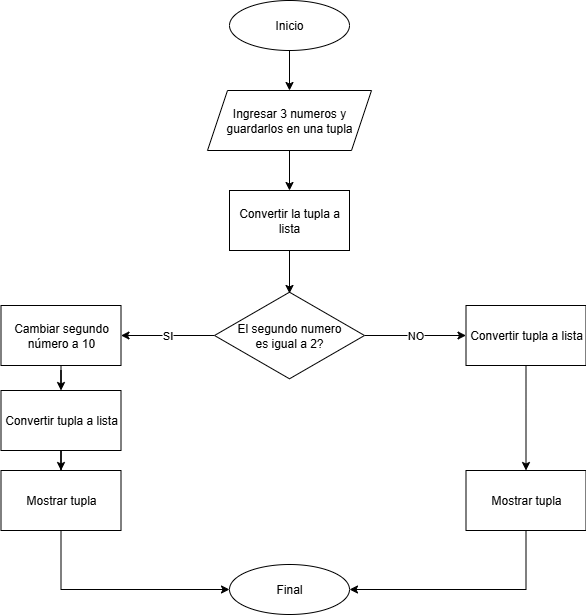

The diagram above was exported from draw.io. Its source (the exported page's mxGraphModel, read from the mxfile embedded in the PNG):
<mxGraphModel dx="825" dy="451" grid="1" gridSize="10" guides="1" tooltips="1" connect="1" arrows="1" fold="1" page="1" pageScale="1" pageWidth="827" pageHeight="1169" math="0" shadow="0">
  <root>
    <mxCell id="m7CMURRaHgA3xzHRWxYK-0" />
    <mxCell id="m7CMURRaHgA3xzHRWxYK-1" parent="m7CMURRaHgA3xzHRWxYK-0" />
    <mxCell id="m7CMURRaHgA3xzHRWxYK-2" style="edgeStyle=orthogonalEdgeStyle;rounded=0;orthogonalLoop=1;jettySize=auto;html=1;exitX=0.5;exitY=1;exitDx=0;exitDy=0;entryX=0.5;entryY=0;entryDx=0;entryDy=0;" parent="m7CMURRaHgA3xzHRWxYK-1" source="m7CMURRaHgA3xzHRWxYK-3" target="m7CMURRaHgA3xzHRWxYK-4" edge="1">
      <mxGeometry relative="1" as="geometry" />
    </mxCell>
    <mxCell id="m7CMURRaHgA3xzHRWxYK-3" value="Inicio" style="ellipse;whiteSpace=wrap;html=1;" parent="m7CMURRaHgA3xzHRWxYK-1" vertex="1">
      <mxGeometry x="354" width="120" height="50" as="geometry" />
    </mxCell>
    <mxCell id="g-kn-6GD_5E64rMo1xt8-1" style="edgeStyle=orthogonalEdgeStyle;rounded=0;orthogonalLoop=1;jettySize=auto;html=1;exitX=0.5;exitY=1;exitDx=0;exitDy=0;" parent="m7CMURRaHgA3xzHRWxYK-1" source="m7CMURRaHgA3xzHRWxYK-4" target="g-kn-6GD_5E64rMo1xt8-0" edge="1">
      <mxGeometry relative="1" as="geometry" />
    </mxCell>
    <mxCell id="m7CMURRaHgA3xzHRWxYK-4" value="Ingresar 3 numeros y guardarlos en una tupla" style="shape=parallelogram;perimeter=parallelogramPerimeter;whiteSpace=wrap;html=1;fixedSize=1;" parent="m7CMURRaHgA3xzHRWxYK-1" vertex="1">
      <mxGeometry x="332" y="90" width="164" height="60" as="geometry" />
    </mxCell>
    <mxCell id="m7CMURRaHgA3xzHRWxYK-5" value="SI" style="edgeStyle=orthogonalEdgeStyle;rounded=0;orthogonalLoop=1;jettySize=auto;html=1;" parent="m7CMURRaHgA3xzHRWxYK-1" source="m7CMURRaHgA3xzHRWxYK-7" target="m7CMURRaHgA3xzHRWxYK-10" edge="1">
      <mxGeometry relative="1" as="geometry" />
    </mxCell>
    <mxCell id="m7CMURRaHgA3xzHRWxYK-6" value="NO" style="edgeStyle=orthogonalEdgeStyle;rounded=0;orthogonalLoop=1;jettySize=auto;html=1;" parent="m7CMURRaHgA3xzHRWxYK-1" source="m7CMURRaHgA3xzHRWxYK-7" target="m7CMURRaHgA3xzHRWxYK-12" edge="1">
      <mxGeometry relative="1" as="geometry" />
    </mxCell>
    <mxCell id="m7CMURRaHgA3xzHRWxYK-7" value="El segundo numero&lt;div&gt;es igual a 2&lt;span style=&quot;background-color: transparent; color: light-dark(rgb(0, 0, 0), rgb(255, 255, 255));&quot;&gt;?&lt;/span&gt;&lt;/div&gt;" style="html=1;whiteSpace=wrap;aspect=fixed;shape=isoRectangle;" parent="m7CMURRaHgA3xzHRWxYK-1" vertex="1">
      <mxGeometry x="339" y="290" width="150" height="90" as="geometry" />
    </mxCell>
    <mxCell id="g-kn-6GD_5E64rMo1xt8-8" value="" style="edgeStyle=orthogonalEdgeStyle;rounded=0;orthogonalLoop=1;jettySize=auto;html=1;" parent="m7CMURRaHgA3xzHRWxYK-1" source="m7CMURRaHgA3xzHRWxYK-10" target="g-kn-6GD_5E64rMo1xt8-7" edge="1">
      <mxGeometry relative="1" as="geometry" />
    </mxCell>
    <mxCell id="m7CMURRaHgA3xzHRWxYK-10" value="Cambiar segundo número a 10" style="whiteSpace=wrap;html=1;" parent="m7CMURRaHgA3xzHRWxYK-1" vertex="1">
      <mxGeometry x="125.5" y="305" width="120" height="60" as="geometry" />
    </mxCell>
    <mxCell id="g-kn-6GD_5E64rMo1xt8-5" value="" style="edgeStyle=orthogonalEdgeStyle;rounded=0;orthogonalLoop=1;jettySize=auto;html=1;" parent="m7CMURRaHgA3xzHRWxYK-1" source="m7CMURRaHgA3xzHRWxYK-12" target="g-kn-6GD_5E64rMo1xt8-4" edge="1">
      <mxGeometry relative="1" as="geometry" />
    </mxCell>
    <mxCell id="m7CMURRaHgA3xzHRWxYK-12" value="Convertir tupla a lista" style="whiteSpace=wrap;html=1;" parent="m7CMURRaHgA3xzHRWxYK-1" vertex="1">
      <mxGeometry x="590.5" y="305" width="120" height="60" as="geometry" />
    </mxCell>
    <mxCell id="m7CMURRaHgA3xzHRWxYK-13" value="Final" style="ellipse;whiteSpace=wrap;html=1;" parent="m7CMURRaHgA3xzHRWxYK-1" vertex="1">
      <mxGeometry x="354" y="564" width="120" height="50" as="geometry" />
    </mxCell>
    <mxCell id="g-kn-6GD_5E64rMo1xt8-0" value="Convertir la tupla a lista" style="rounded=0;whiteSpace=wrap;html=1;" parent="m7CMURRaHgA3xzHRWxYK-1" vertex="1">
      <mxGeometry x="354" y="190" width="120" height="60" as="geometry" />
    </mxCell>
    <mxCell id="g-kn-6GD_5E64rMo1xt8-3" style="edgeStyle=orthogonalEdgeStyle;rounded=0;orthogonalLoop=1;jettySize=auto;html=1;exitX=0.5;exitY=1;exitDx=0;exitDy=0;entryX=0.5;entryY=0.033;entryDx=0;entryDy=0;entryPerimeter=0;" parent="m7CMURRaHgA3xzHRWxYK-1" source="g-kn-6GD_5E64rMo1xt8-0" target="m7CMURRaHgA3xzHRWxYK-7" edge="1">
      <mxGeometry relative="1" as="geometry" />
    </mxCell>
    <mxCell id="g-kn-6GD_5E64rMo1xt8-6" style="edgeStyle=orthogonalEdgeStyle;rounded=0;orthogonalLoop=1;jettySize=auto;html=1;exitX=0.5;exitY=1;exitDx=0;exitDy=0;entryX=1;entryY=0.5;entryDx=0;entryDy=0;" parent="m7CMURRaHgA3xzHRWxYK-1" source="g-kn-6GD_5E64rMo1xt8-4" target="m7CMURRaHgA3xzHRWxYK-13" edge="1">
      <mxGeometry relative="1" as="geometry" />
    </mxCell>
    <mxCell id="g-kn-6GD_5E64rMo1xt8-4" value="Mostrar tupla" style="whiteSpace=wrap;html=1;" parent="m7CMURRaHgA3xzHRWxYK-1" vertex="1">
      <mxGeometry x="590.5" y="470" width="120" height="60" as="geometry" />
    </mxCell>
    <mxCell id="g-kn-6GD_5E64rMo1xt8-10" value="" style="edgeStyle=orthogonalEdgeStyle;rounded=0;orthogonalLoop=1;jettySize=auto;html=1;" parent="m7CMURRaHgA3xzHRWxYK-1" source="g-kn-6GD_5E64rMo1xt8-7" target="g-kn-6GD_5E64rMo1xt8-9" edge="1">
      <mxGeometry relative="1" as="geometry" />
    </mxCell>
    <mxCell id="g-kn-6GD_5E64rMo1xt8-7" value="Convertir tupla a lista" style="whiteSpace=wrap;html=1;" parent="m7CMURRaHgA3xzHRWxYK-1" vertex="1">
      <mxGeometry x="125.5" y="390" width="120" height="60" as="geometry" />
    </mxCell>
    <mxCell id="g-kn-6GD_5E64rMo1xt8-11" style="edgeStyle=orthogonalEdgeStyle;rounded=0;orthogonalLoop=1;jettySize=auto;html=1;exitX=0.5;exitY=1;exitDx=0;exitDy=0;entryX=0;entryY=0.5;entryDx=0;entryDy=0;" parent="m7CMURRaHgA3xzHRWxYK-1" source="g-kn-6GD_5E64rMo1xt8-9" target="m7CMURRaHgA3xzHRWxYK-13" edge="1">
      <mxGeometry relative="1" as="geometry" />
    </mxCell>
    <mxCell id="g-kn-6GD_5E64rMo1xt8-9" value="Mostrar tupla" style="whiteSpace=wrap;html=1;" parent="m7CMURRaHgA3xzHRWxYK-1" vertex="1">
      <mxGeometry x="125.5" y="470" width="120" height="60" as="geometry" />
    </mxCell>
  </root>
</mxGraphModel>